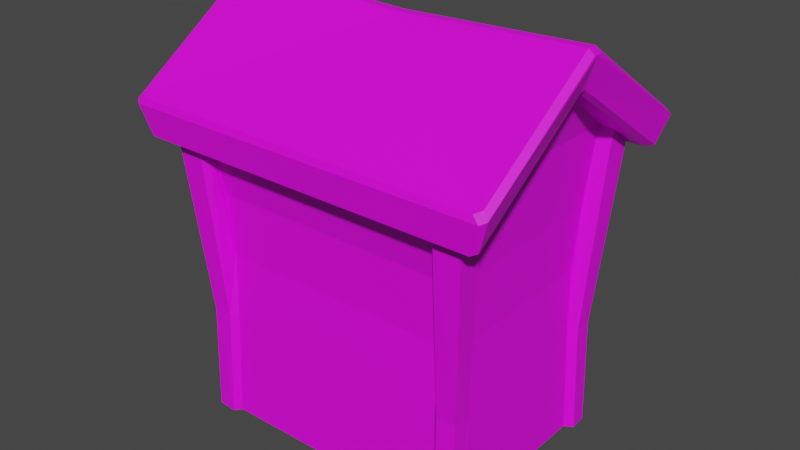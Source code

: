 # Source: house.blend  (saved by Blender 2.80.41; exported with 4.5.12 LTS)
import bpy
from mathutils import Matrix  # noqa: F401  (used for matrix-valued properties, if any)

bpy.ops.wm.read_factory_settings(use_empty=True)
scene = bpy.context.scene
scene.name = 'Scene'

# ---- collections
col_collection = bpy.data.collections.new('Collection'); scene.collection.children.link(col_collection)

# ---- images (referenced by path relative to the original .blend; pixels are not part of the script)
import os
ASSET_DIR = os.environ.get("B2B_ASSET_DIR", "")  # directory of the original .blend (textures are referenced by path, not embedded)
HERE = os.path.dirname(os.path.abspath(__file__))  # packed textures are extracted next to this script under _unpacked/

def load_image(name, relpath, width, height, colorspace="sRGB"):
    """Load a texture the original file referenced (path relative to the .blend, or extracted next to this script)."""
    p = next((c for c in (os.path.join(HERE, relpath), os.path.join(ASSET_DIR, relpath)) if relpath and os.path.exists(c)), "")
    if p:
        img = bpy.data.images.load(p, check_existing=True)
        img.name = name
    else:  # same state as the original file: an image datablock whose file is absent (Cycles renders it pink)
        img = bpy.data.images.new(name, width, height)
        img.source = "FILE"
        img.filepath = "//" + (relpath or name)
    img.colorspace_settings.name = colorspace
    return img
img_colours_png = load_image('colours.png', 'colours.png', 1024, 1024, 'sRGB')

# ---- materials (node trees are filled in below, after node groups)
mat_material = bpy.data.materials.new('Material')
mat_material.alpha_threshold = 0.0
mat_material.use_transparent_shadow = False
mat_material.roughness = 0.5
mat_material.line_color = (0.0, 0.0, 0.0, 1.0)

# ---- material node trees
mat_material.use_nodes = True; mat_material.node_tree.nodes.clear()
_N = mat_material.node_tree.nodes; _L = mat_material.node_tree.links
n0 = _N.new('ShaderNodeOutputMaterial'); n0.name = 'Material Output'; n0.location = (300, 300)
n1 = _N.new('ShaderNodeBsdfPrincipled'); n1.name = 'Principled BSDF'; n1.location = (10, 300)
n1.distribution = 'GGX'
n1.subsurface_method = 'BURLEY'
n1.inputs[3].default_value = 1.45
n2 = _N.new('ShaderNodeTexImage'); n2.name = 'Image Texture'; n2.location = (-280, 275)
n2.image = img_colours_png
_L.new(n1.outputs[0], n0.inputs[0])
_L.new(n2.outputs[0], n1.inputs[0])
n0.is_active_output = True

# ---- world
world_world = bpy.data.worlds.new('World'); scene.world = world_world
world_world.use_nodes = True; world_world.node_tree.nodes.clear()
_N = world_world.node_tree.nodes; _L = world_world.node_tree.links
n0 = _N.new('ShaderNodeOutputWorld'); n0.name = 'World Output'; n0.location = (300, 300)
n1 = _N.new('ShaderNodeBackground'); n1.name = 'Background'; n1.location = (10, 300)
n1.inputs[0].default_value = (0.05088, 0.05088, 0.05088, 1.0)
_L.new(n1.outputs[0], n0.inputs[0])
n0.is_active_output = True
world_world.color = (0.05088, 0.05088, 0.05088)
world_world.use_sun_shadow = False
world_world.sun_shadow_jitter_overblur = 0.0

# ---- meshes
me_cube = bpy.data.meshes.new('Cube')
me_cube.from_pydata([(1.811, 0.0, 1.49e-07), (2.433, 0.0, 4.023), (2.511, 2.794e-09, 3.96), (2.382, 5.777e-10, 3.56), (2.31, 0.0, 3.499), (2.433, -0.06135, 4.024), (2.511, -0.0607, 3.961), (2.31, -0.0577, 3.483), (0.0, -1.5, 2.5), (0.0, -1.28, 1.49e-07), (0.0, 0.0, 3.94), (0.0, -1.787, 2.857), (0.0, -1.817, 2.779), (0.0, -1.752, 2.383), (0.0, -1.696, 2.368), (0.0, -0.06135, 3.94), (2.159, 0.0, 3.499), (2.159, -0.0577, 3.483), (2.354, -1.787, 2.857), (2.433, -1.727, 2.898), (2.443, -1.816, 2.777), (2.511, -1.761, 2.813), (2.382, -1.701, 2.42), (2.307, -1.752, 2.384), (2.31, -1.643, 2.403), (2.178, -1.696, 2.368), (0.0, -1.298, 1.667), (0.0, -1.248, 0.8333), (1.83, 0.0, 1.668), (1.787, 0.0, 0.8395), (1.65, -1.5, 2.5), (1.624, -1.298, 1.667), (1.598, -1.248, 0.8333), (1.572, -1.286, 1.49e-07), (1.83, -1.128, 1.667), (1.932, -1.178, 2.719), (1.811, -1.048, 1.49e-07), (1.787, -1.087, 0.8341), (1.656, -1.367, -0.01165), (1.915, -1.368, -0.01165), (1.915, -1.129, -0.01165), (2.081, -1.578, 2.449), (2.081, -1.258, 2.665), (1.728, -1.584, 2.443), (2.377, -0.04638, 3.545), (1.932, 0.0, 2.719), (1.601, -1.328, -1.464), (1.859, -1.074, -1.46), (1.859, 0.0, -1.46), (1.963, -1.155, -1.472), (0.0, -1.323, -1.46), (1.684, -1.409, -1.476), (1.944, -1.393, -1.472)], [], [(10, 15, 5, 1), (28, 34, 37, 29), (13, 14, 25, 23), (6, 21, 22, 44, 3, 2), (17, 16, 4, 7), (13, 23, 20, 12), (11, 18, 19, 5, 15), (1, 5, 6, 2), (19, 21, 6, 5), (39, 41, 43, 38), (18, 20, 21, 19), (23, 25, 24, 22), (22, 21, 20, 23), (0, 36, 47, 48), (31, 32, 33, 38, 43, 30), (28, 45, 35, 34), (29, 37, 36, 0), (32, 31, 26, 27), (33, 32, 27, 9), (31, 30, 8, 26), (40, 42, 41, 39), (37, 34, 35, 42, 40, 36), (3, 44, 22, 24, 7, 4), (42, 35, 17, 7, 24, 41), (24, 25, 14, 8, 30, 43, 41), (20, 18, 11, 12), (35, 45, 16, 17), (39, 38, 51, 52), (38, 33, 46, 51), (33, 9, 50, 46), (40, 39, 52, 49), (36, 40, 49, 47)])
_uv = me_cube.uv_layers.new(name='UVMap')
_uv.uv.foreach_set('vector', [0.1073, 0.9917, 0.1065, 0.9917, 0.1064, 0.9629, 0.1071, 0.9629, 0.04822, 0.9772, 0.03824, 0.9772, 0.0386, 0.9698, 0.04822, 0.9698, 0.07665, 0.9924, 0.07597, 0.9924, 0.07537, 0.9666, 0.07603, 0.9651, 0.1064, 0.9617, 0.08483, 0.9524, 0.08473, 0.9477, 0.1062, 0.9568, 0.1067, 0.957, 0.1071, 0.9617, 0.1066, 0.954, 0.1073, 0.9542, 0.1067, 0.9559, 0.1061, 0.9557, 0.07665, 0.9924, 0.07603, 0.9651, 0.08072, 0.9634, 0.08141, 0.9923, 0.0824, 0.9923, 0.08175, 0.9644, 0.08259, 0.9634, 0.1064, 0.9629, 0.1065, 0.9917, 0.1071, 0.9629, 0.1064, 0.9629, 0.1064, 0.9617, 0.1071, 0.9617, 0.08521, 0.9538, 0.08483, 0.9524, 0.1064, 0.9617, 0.1064, 0.9629, 0.1559, 0.9653, 0.1558, 0.9894, 0.1525, 0.9892, 0.1533, 0.9653, 0.08401, 0.9542, 0.08375, 0.9528, 0.08483, 0.9524, 0.08521, 0.9538, 0.0843, 0.9466, 0.0852, 0.9453, 0.08551, 0.9469, 0.08473, 0.9477, 0.08473, 0.9477, 0.08483, 0.9524, 0.08388, 0.9519, 0.08377, 0.9471, 0.04822, 0.9624, 0.03895, 0.9624, 0.03872, 0.9495, 0.04822, 0.9495, 0.1506, 0.9814, 0.1511, 0.9733, 0.1522, 0.9653, 0.1533, 0.9653, 0.1525, 0.9892, 0.1514, 0.9896, 0.04822, 0.9772, 0.04822, 0.9865, 0.03779, 0.9865, 0.03824, 0.9772, 0.04822, 0.9698, 0.0386, 0.9698, 0.03895, 0.9624, 0.04822, 0.9624, 0.01157, 0.9673, 0.01136, 0.9607, 0.02415, 0.9607, 0.02415, 0.9673, 0.01177, 0.9738, 0.01157, 0.9673, 0.02415, 0.9673, 0.02415, 0.9738, 0.01136, 0.9607, 0.01116, 0.9539, 0.02415, 0.9539, 0.02415, 0.9607, 0.1582, 0.9652, 0.159, 0.9912, 0.1558, 0.9894, 0.1559, 0.9653, 0.1604, 0.9733, 0.1607, 0.9814, 0.1607, 0.9916, 0.159, 0.9912, 0.1582, 0.9652, 0.1595, 0.9653, 0.1067, 0.957, 0.1062, 0.9568, 0.08473, 0.9477, 0.08551, 0.9469, 0.1061, 0.9557, 0.1067, 0.9559, 0.0914, 0.9466, 0.09306, 0.9455, 0.1066, 0.954, 0.1061, 0.9557, 0.08551, 0.9469, 0.08738, 0.9449, 0.07458, 0.9651, 0.07537, 0.9666, 0.07597, 0.9924, 0.07317, 0.9925, 0.07272, 0.9729, 0.0739, 0.972, 0.0737, 0.9678, 0.08072, 0.9634, 0.08175, 0.9644, 0.0824, 0.9923, 0.08141, 0.9923, 0.03779, 0.9865, 0.04822, 0.9865, 0.04822, 0.9937, 0.04771, 0.9936, 0.1559, 0.9653, 0.1533, 0.9653, 0.1534, 0.9509, 0.1558, 0.9509, 0.1533, 0.9653, 0.1522, 0.9653, 0.1523, 0.9511, 0.1534, 0.9509, 0.01177, 0.9738, 0.02415, 0.9738, 0.02415, 0.9853, 0.01154, 0.9854, 0.1582, 0.9652, 0.1559, 0.9653, 0.1558, 0.9509, 0.1581, 0.951, 0.1595, 0.9653, 0.1582, 0.9652, 0.1581, 0.951, 0.1594, 0.9511])
me_cube.materials.append(mat_material)
me_cube.use_remesh_preserve_volume = False
me_cube.use_remesh_preserve_attributes = False
me_cube.use_mirror_vertex_groups = False
me_cube.update()

# ---- objects
ob_cube = bpy.data.objects.new('Cube', me_cube)

# ---- transforms, parenting, visibility, modifiers, constraints
ob_cube.location = (0.0, 0.0, 0.0)
ob_cube.lock_rotations_4d = False
ob_cube.empty_display_type = 'ARROWS'
ob_cube.lineart.crease_threshold = 0.0
_m = ob_cube.modifiers.new('Mirror', 'MIRROR')
_m.use_axis = (True, True, False)
_m.use_clip = True

# ---- collection membership
col_collection.objects.link(ob_cube)

# ---- scene / render settings (as saved in the file)
scene.frame_start = 1; scene.frame_end = 250; scene.frame_set(61)
scene.render.engine = 'BLENDER_EEVEE_NEXT'
scene.render.motion_blur_shutter = 1.0
scene.cycles.use_denoising = False
scene.cycles.samples = 128
scene.cycles.sampling_pattern = 'TABULATED_SOBOL'
scene.cycles.use_adaptive_sampling = False
scene.cycles.use_light_tree = False
scene.view_settings.view_transform = 'Filmic'
bpy.context.view_layer.update()

# ---- added for rendering (the .blend has no active camera and no usable light): camera, sun
cam_auto = bpy.data.cameras.new('AutoCamera')
cam_auto.lens = 50.0
cam_auto.sensor_width = 36.0
cam_auto.clip_end = 1000.0
ob_auto_camera = bpy.data.objects.new('AutoCamera', cam_auto)
scene.collection.objects.link(ob_auto_camera)
ob_auto_camera.location = (7.66744, -9.20093, 7.40778)
ob_auto_camera.rotation_euler = (1.09748, -7.21219e-08, 0.694738)
scene.camera = ob_auto_camera
light_auto_sun = bpy.data.lights.new('AutoSun', 'SUN')
light_auto_sun.energy = 3.0
light_auto_sun.angle = 0.0523599
ob_auto_sun = bpy.data.objects.new('AutoSun', light_auto_sun)
scene.collection.objects.link(ob_auto_sun)
ob_auto_sun.rotation_euler = (0.872665, 0.174533, 0.523599)
bpy.context.view_layer.update()
